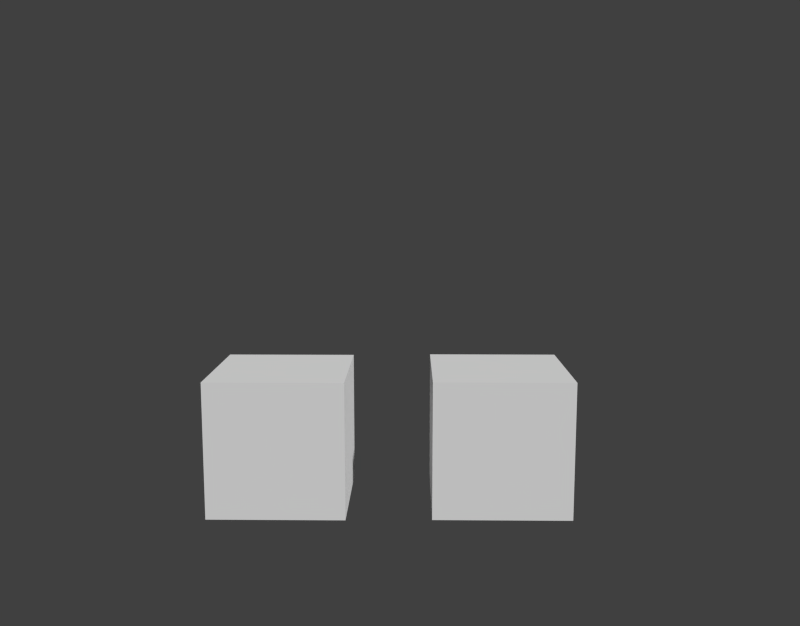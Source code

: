 # Source: skinning_for_threejs.blend  (saved by Blender 2.75.0; exported with 4.5.12 LTS)
import bpy
from mathutils import Matrix  # noqa: F401  (used for matrix-valued properties, if any)

bpy.ops.wm.read_factory_settings(use_empty=True)
scene = bpy.context.scene
scene.name = 'Scene'

# ---- collections
col_collection_1 = bpy.data.collections.new('Collection 1'); scene.collection.children.link(col_collection_1)

# ---- world
world_world = bpy.data.worlds.new('World'); scene.world = world_world
world_world.color = (0.05088, 0.05088, 0.05088)
world_world.use_sun_shadow = False
world_world.sun_shadow_jitter_overblur = 0.0
world_world.cycles.sampling_method = 'MANUAL'
world_world.cycles.sample_map_resolution = 256

# ---- cameras
cam_camera = bpy.data.cameras.new('Camera')
cam_camera.clip_end = 100.0
cam_camera.lens = 35.0
cam_camera.sensor_width = 32.0
cam_camera.sensor_height = 18.0
cam_camera.ortho_scale = 7.314
cam_camera.dof.focus_distance = 0.0
cam_camera.dof.aperture_fstop = 128.0

# ---- meshes
me_cube_001 = bpy.data.meshes.new('Cube.001')
me_cube_001.from_pydata([(0.6322, -1.0, 0.3201), (0.6322, 1.0, 0.3201), (2.632, 1.0, 0.3201), (2.632, -1.0, 0.3201), (0.6322, -1.0, 2.32), (0.6322, 1.0, 2.32), (2.632, 1.0, 2.32), (2.632, -1.0, 2.32), (-2.599, -1.0, 0.3083), (-2.599, 1.0, 0.3083), (-0.5992, 1.0, 0.3083), (-0.5992, -1.0, 0.3083), (-2.599, -1.0, 2.308), (-2.599, 1.0, 2.308), (-0.5992, 1.0, 2.308), (-0.5992, -1.0, 2.308)], [], [(4, 5, 1, 0), (5, 6, 2, 1), (6, 7, 3, 2), (7, 4, 0, 3), (0, 1, 2, 3), (7, 6, 5, 4), (12, 13, 9, 8), (13, 14, 10, 9), (14, 15, 11, 10), (15, 12, 8, 11), (8, 9, 10, 11), (15, 14, 13, 12)])
me_cube_001.use_remesh_preserve_volume = False
me_cube_001.use_remesh_preserve_attributes = False
me_cube_001.use_mirror_vertex_groups = False
me_cube_001.update()
arm_armature = bpy.data.armatures.new('Armature')  # bones are not reproduced

# ---- objects
ob_armature = bpy.data.objects.new('Armature', arm_armature)
ob_cube = bpy.data.objects.new('Cube', me_cube_001)
ob_camera = bpy.data.objects.new('Camera', cam_camera)

# ---- transforms, parenting, visibility, modifiers, constraints
ob_armature.location = (0.0, 0.0, 0.0)
ob_armature.lineart.crease_threshold = 0.0
ob_cube.location = (0.0, 0.0, 0.0)
ob_cube.lineart.crease_threshold = 0.0
_vg = ob_cube.vertex_groups.new(name='Bone')
_vg = ob_cube.vertex_groups.new(name='Bone.001')
ob_camera.location = (0.3446, -12.86, 5.071)
ob_camera.rotation_euler = (1.422, 9.018e-06, 0.01418)
ob_camera.lock_rotations_4d = False
ob_camera.empty_display_type = 'ARROWS'
ob_camera.color = (0.0, 0.0, 0.0, 0.0)
ob_camera.display_type = 'WIRE'
ob_camera.lineart.crease_threshold = 0.0

# ---- collection membership
col_collection_1.objects.link(ob_armature)
col_collection_1.objects.link(ob_cube)
col_collection_1.objects.link(ob_camera)

# ---- scene / render settings (as saved in the file)
scene.camera = ob_camera
scene.frame_start = 1; scene.frame_end = 100; scene.frame_set(13)
scene.render.engine = 'BLENDER_EEVEE_NEXT'
scene.render.image_settings.compression = 90
scene.render.resolution_x = 1380
scene.render.resolution_percentage = 10
scene.render.dither_intensity = 0.0
scene.render.bake_margin = 2
scene.render.bake_bias = 0.0
scene.cycles.use_denoising = False
scene.cycles.samples = 10
scene.cycles.sampling_pattern = 'TABULATED_SOBOL'
scene.cycles.light_sampling_threshold = 0.0
scene.cycles.use_adaptive_sampling = False
scene.cycles.use_light_tree = False
scene.cycles.blur_glossy = 0.0
scene.cycles.volume_bounces = 1
scene.cycles.pixel_filter_type = 'GAUSSIAN'
scene.cycles.sample_clamp_indirect = 0.0
scene.view_settings.view_transform = 'Standard'
bpy.context.view_layer.update()

# ---- added for rendering (the .blend has no usable light): sun
light_auto_sun = bpy.data.lights.new('AutoSun', 'SUN')
light_auto_sun.energy = 3.0
light_auto_sun.angle = 0.0523599
ob_auto_sun = bpy.data.objects.new('AutoSun', light_auto_sun)
scene.collection.objects.link(ob_auto_sun)
ob_auto_sun.rotation_euler = (0.872665, 0.174533, 0.523599)
bpy.context.view_layer.update()
